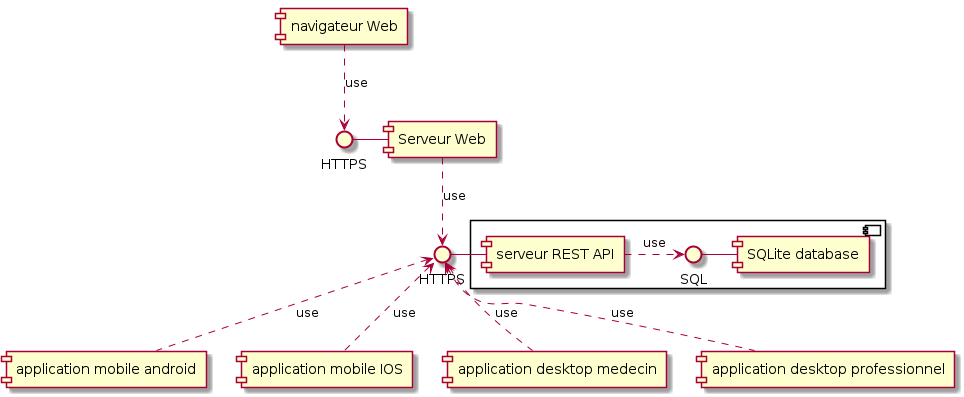

The diagram above was rendered by PlantUML. Its source (embedded in the PNG):
@startuml

interface "HTTPS" as ht1
interface "HTTPS" as ht2

component {
    ht2 - [serveur REST API]
    SQL -[SQLite database]
    [serveur REST API] .> SQL : use
}
[navigateur Web]..>  ht1 : use

ht1 - [Serveur Web]
[Serveur Web] ..> ht2 : use

ht2 <.. [application mobile android]  : use
ht2 <.. [application mobile IOS]  : use

ht2 <.. [application desktop medecin]  : use
ht2 <.. [application desktop professionnel]  : use

@enduml